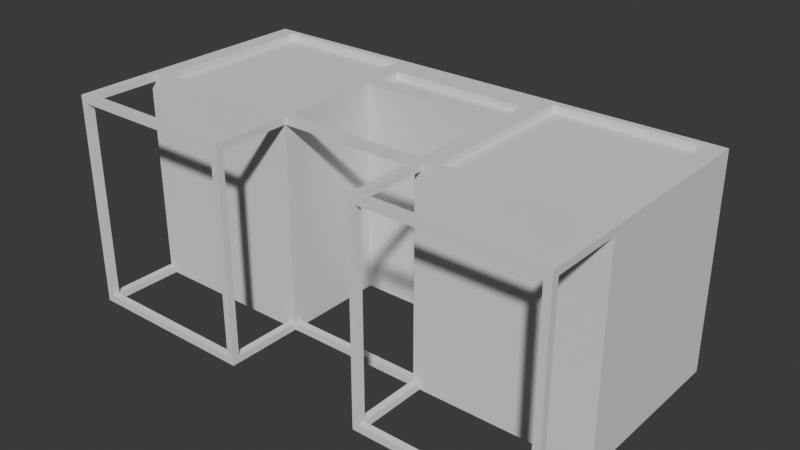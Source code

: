 # Source: standMakan.blend  (saved by Blender 4.1.24; exported with 4.5.12 LTS)
import bpy
from mathutils import Matrix  # noqa: F401  (used for matrix-valued properties, if any)

bpy.ops.wm.read_factory_settings(use_empty=True)
scene = bpy.context.scene
scene.name = 'Scene'

# ---- collections
col_collection = bpy.data.collections.new('Collection'); scene.collection.children.link(col_collection)

# ---- materials (node trees are filled in below, after node groups)
mat_1 = bpy.data.materials.new('__________1')
mat_1.use_transparent_shadow = False
mat_1.roughness = 1.0
mat_2 = bpy.data.materials.new('__________2')
mat_2.use_transparent_shadow = False
mat_2.roughness = 1.0

# ---- material node trees
mat_1.use_nodes = True; mat_1.node_tree.nodes.clear()
_N = mat_1.node_tree.nodes; _L = mat_1.node_tree.links
n0 = _N.new('ShaderNodeBsdfPrincipled'); n0.name = 'Principled BSDF'; n0.location = (0, 300)
n0.inputs[2].default_value = 1.0
n0.inputs[13].default_value = 0.0
n1 = _N.new('ShaderNodeOutputMaterial'); n1.name = 'Material Output'; n1.location = (280, 300)
_L.new(n0.outputs[0], n1.inputs[0])
n1.is_active_output = True
mat_2.use_nodes = True; mat_2.node_tree.nodes.clear()
_N = mat_2.node_tree.nodes; _L = mat_2.node_tree.links
n0 = _N.new('ShaderNodeBsdfPrincipled'); n0.name = 'Principled BSDF'; n0.location = (0, 300)
n0.inputs[2].default_value = 1.0
n0.inputs[13].default_value = 0.0
n1 = _N.new('ShaderNodeOutputMaterial'); n1.name = 'Material Output'; n1.location = (280, 300)
_L.new(n0.outputs[0], n1.inputs[0])
n1.is_active_output = True

# ---- world
world_world = bpy.data.worlds.new('World'); scene.world = world_world
world_world.use_nodes = True; world_world.node_tree.nodes.clear()
_N = world_world.node_tree.nodes; _L = world_world.node_tree.links
n0 = _N.new('ShaderNodeOutputWorld'); n0.name = 'World Output'; n0.location = (300, 300)
n1 = _N.new('ShaderNodeBackground'); n1.name = 'Background'; n1.location = (10, 300)
n1.inputs[0].default_value = (0.05088, 0.05088, 0.05088, 1.0)
_L.new(n1.outputs[0], n0.inputs[0])
n0.is_active_output = True
world_world.color = (0.05088, 0.05088, 0.05088)
world_world.use_sun_shadow = False
world_world.sun_shadow_jitter_overblur = 0.0

# ---- meshes
me_vetrin1__0 = bpy.data.meshes.new('vetrin1_(0)')
me_vetrin1__0.from_pydata([(-20.0, 8.0, 48.0), (-20.0, 10.0, 20.0), (-20.0, 10.0, 48.0), (-20.0, -48.0, 48.0), (-20.0, -50.0, 20.0), (-20.0, 8.0, 50.0), (-20.0, -48.0, 50.0), (-20.0, -50.0, 48.0), (-20.0, -48.0, 70.0), (-20.0, 8.0, 70.0), (-20.0, -50.0, 72.0), (-20.0, -50.0, 50.0), (-20.0, 10.0, 72.0), (-20.0, 10.0, 50.0), (20.0, -48.0, 48.0), (20.0, 8.0, 50.0), (20.0, 8.0, 48.0), (20.0, -48.0, 50.0), (20.0, -50.0, 48.0), (20.0, -50.0, 20.0), (20.0, 10.0, 20.0), (20.0, 10.0, 48.0), (20.0, 10.0, 50.0), (20.0, 8.0, 70.0), (20.0, 10.0, 72.0), (20.0, -48.0, 70.0), (20.0, -50.0, 50.0), (20.0, -50.0, 72.0), (22.0, 10.0, 50.0), (22.0, 8.0, 50.0), (68.0, 8.0, 50.0), (68.0, -50.0, 50.0), (22.0, -48.0, 50.0), (22.0, -50.0, 50.0), (68.0, -48.0, 50.0), (68.0, 10.0, 50.0), (70.0, -48.0, 50.0), (70.0, 8.0, 50.0), (-68.0, 10.0, 50.0), (-68.0, 8.0, 50.0), (-22.0, 8.0, 50.0), (-22.0, -50.0, 50.0), (-68.0, -48.0, 50.0), (-68.0, -50.0, 50.0), (-22.0, -48.0, 50.0), (-70.0, 8.0, 50.0), (-70.0, -48.0, 50.0), (-22.0, 10.0, 50.0), (-60.0, -40.0, 0.0), (-60.0, 0.0, -10.0), (-60.0, -40.0, -10.0), (-60.0, 0.0, 0.0), (60.0, -40.0, 0.0), (60.0, -40.0, -10.0), (60.0, 0.0, 0.0), (60.0, 0.0, -10.0), (-70.0, 10.0, 0.0), (-70.0, -50.0, 0.0), (-70.0, -50.0, 72.0), (-70.0, 8.0, 70.0), (-70.0, -48.0, 70.0), (-70.0, 10.0, 72.0), (65.0, 10.0, 48.0), (70.0, 10.0, 0.0), (65.0, 10.0, 2.0), (25.0, 10.0, 48.0), (-65.0, 10.0, 48.0), (-65.0, 10.0, 2.0), (-25.0, 10.0, 48.0), (-20.0, 10.0, 8.0), (-25.0, 10.0, 2.0), (-20.0, 10.0, 15.0), (25.0, 10.0, 2.0), (-68.0, 10.0, 70.0), (22.0, 10.0, 70.0), (20.0, 10.0, 8.0), (20.0, 10.0, 15.0), (70.0, 10.0, 72.0), (68.0, 10.0, 70.0), (-22.0, 10.0, 70.0), (70.0, -50.0, 0.0), (70.0, -48.0, 70.0), (70.0, 8.0, 70.0), (70.0, -50.0, 72.0), (-22.0, -50.0, 70.0), (68.0, -50.0, 70.0), (22.0, -50.0, 70.0), (-68.0, -50.0, 70.0), (-65.0, 8.0, 48.0), (-65.0, 8.0, 2.0), (-25.0, 8.0, 48.0), (-25.0, 8.0, 2.0), (25.0, 8.0, 2.0), (25.0, 8.0, 48.0), (65.0, 8.0, 48.0), (65.0, 8.0, 2.0), (-20.0, 8.0, 15.0), (-20.0, 8.0, 8.0), (20.0, 8.0, 15.0), (20.0, 8.0, 8.0), (-68.0, -48.0, 70.0), (-68.0, 8.0, 70.0), (-22.0, 8.0, 70.0), (-22.0, -48.0, 70.0), (22.0, -48.0, 70.0), (22.0, 8.0, 70.0), (68.0, 8.0, 70.0), (68.0, -48.0, 70.0), (68.0, -48.0, 72.0), (22.0, -48.0, 72.0), (68.0, 8.0, 72.0), (22.0, 8.0, 72.0), (-22.0, -48.0, 72.0), (-22.0, 8.0, 72.0), (-68.0, 8.0, 72.0), (-68.0, -48.0, 72.0)], [], [(1, 2, 0), (1, 0, 3), (3, 4, 1), (5, 6, 0), (6, 3, 0), (4, 3, 7), (9, 10, 8), (10, 11, 8), (9, 12, 10), (13, 12, 9), (5, 13, 9), (11, 6, 8), (15, 16, 14), (17, 15, 14), (14, 19, 18), (16, 21, 20), (19, 16, 20), (14, 16, 19), (15, 23, 22), (23, 25, 24), (23, 24, 22), (27, 25, 26), (25, 27, 24), (26, 25, 17), (29, 30, 28), (32, 33, 31), (34, 29, 32), (34, 32, 31), (15, 17, 32), (32, 29, 15), (28, 30, 35), (30, 29, 34), (30, 34, 36), (36, 37, 30), (39, 40, 38), (42, 43, 41), (44, 39, 42), (44, 42, 41), (45, 46, 42), (42, 39, 45), (38, 40, 47), (40, 39, 44), (40, 44, 6), (6, 5, 40), (49, 50, 48), (51, 49, 48), (50, 53, 52), (48, 50, 52), (53, 55, 54), (52, 53, 54), (55, 49, 51), (54, 55, 51), (55, 53, 49), (53, 50, 49), (56, 57, 45), (57, 46, 45), (58, 46, 57), (60, 61, 59), (56, 45, 61), (60, 46, 58), (45, 59, 61), (60, 58, 61), (63, 64, 62), (28, 35, 65), (38, 56, 61), (66, 67, 56), (47, 68, 66), (65, 20, 21), (70, 71, 69), (70, 72, 56), (47, 66, 38), (2, 22, 21), (38, 61, 73), (56, 67, 70), (28, 22, 74), (72, 63, 56), (35, 62, 65), (68, 1, 70), (22, 24, 74), (63, 72, 64), (75, 76, 72), (70, 75, 72), (1, 20, 71), (20, 72, 76), (70, 1, 71), (70, 69, 75), (77, 78, 74), (28, 65, 21), (63, 35, 77), (62, 35, 63), (35, 78, 77), (74, 24, 77), (12, 79, 73), (56, 38, 66), (47, 79, 13), (47, 13, 2), (79, 12, 13), (73, 61, 12), (2, 68, 47), (1, 68, 2), (20, 65, 72), (20, 76, 71), (22, 28, 21), (2, 13, 22), (80, 63, 36), (63, 37, 36), (77, 37, 63), (82, 83, 81), (80, 36, 83), (82, 37, 77), (36, 81, 83), (82, 77, 83), (84, 41, 11), (10, 84, 11), (31, 83, 85), (31, 19, 80), (26, 33, 86), (7, 18, 11), (85, 83, 27), (83, 31, 80), (33, 18, 31), (18, 19, 31), (86, 85, 27), (86, 27, 26), (58, 84, 10), (58, 87, 84), (57, 43, 58), (43, 57, 4), (43, 87, 58), (43, 7, 41), (19, 4, 80), (7, 43, 4), (4, 57, 80), (7, 11, 41), (26, 18, 33), (26, 11, 18), (56, 51, 48), (48, 57, 56), (57, 48, 80), (52, 54, 80), (48, 52, 80), (63, 54, 56), (54, 63, 80), (54, 51, 56), (20, 1, 19), (4, 19, 1), (89, 67, 88), (67, 66, 88), (88, 66, 90), (66, 68, 90), (90, 68, 70), (70, 91, 90), (89, 91, 70), (70, 67, 89), (90, 91, 88), (89, 88, 91), (92, 72, 65), (65, 93, 92), (93, 65, 94), (65, 62, 94), (94, 62, 64), (64, 95, 94), (92, 95, 64), (64, 72, 92), (94, 95, 93), (92, 93, 95), (97, 69, 96), (69, 71, 96), (96, 71, 98), (71, 76, 98), (99, 98, 76), (76, 75, 99), (97, 99, 75), (75, 69, 97), (98, 99, 96), (97, 96, 99), (60, 100, 46), (100, 42, 46), (100, 87, 42), (87, 43, 42), (73, 101, 38), (101, 39, 38), (101, 59, 39), (59, 45, 39), (9, 102, 5), (102, 40, 5), (102, 79, 40), (79, 47, 40), (84, 103, 41), (103, 44, 41), (103, 8, 44), (8, 6, 44), (25, 104, 17), (104, 32, 17), (104, 86, 32), (86, 33, 32), (74, 105, 28), (105, 29, 28), (105, 23, 29), (23, 15, 29), (82, 106, 37), (106, 30, 37), (106, 78, 30), (78, 35, 30), (85, 107, 31), (107, 34, 31), (107, 81, 34), (81, 36, 34), (105, 104, 25), (23, 105, 25), (85, 86, 107), (104, 107, 86), (106, 105, 78), (74, 78, 105), (81, 107, 82), (106, 82, 107), (27, 83, 108), (109, 27, 108), (77, 108, 83), (108, 77, 110), (109, 111, 27), (24, 111, 77), (111, 24, 27), (111, 110, 77), (110, 106, 108), (107, 108, 106), (108, 107, 109), (104, 109, 107), (109, 104, 111), (105, 111, 104), (111, 105, 110), (106, 110, 105), (101, 100, 60), (59, 101, 60), (84, 87, 103), (100, 103, 87), (102, 101, 79), (73, 79, 101), (8, 103, 9), (102, 9, 103), (12, 113, 112), (58, 10, 112), (61, 114, 12), (58, 114, 61), (114, 113, 12), (115, 58, 112), (112, 10, 12), (58, 115, 114), (115, 100, 114), (101, 114, 100), (114, 101, 113), (102, 113, 101), (113, 102, 112), (103, 112, 102), (112, 103, 115), (100, 115, 103), (16, 15, 5), (5, 0, 16), (15, 22, 5), (22, 13, 5), (21, 16, 2), (16, 0, 2), (14, 3, 17), (3, 6, 17), (14, 18, 3), (18, 7, 3), (26, 17, 11), (17, 6, 11)])
me_vetrin1__0.polygons.foreach_set('material_index', [0, 0, 0, 0, 0, 0, 0, 0, 0, 0, 0, 0, 0, 0, 0, 0, 0, 0, 0, 0, 0, 0, 0, 0, 0, 0, 0, 0, 0, 0, 0, 0, 0, 0, 0, 0, 0, 0, 0, 0, 0, 0, 0, 0, 0, 0, 0, 0, 0, 0, 0, 0, 0, 0, 0, 0, 0, 0, 0, 0, 0, 0, 0, 0, 0, 0, 0, 0, 0, 0, 0, 0, 0, 0, 0, 0, 0, 0, 0, 0, 0, 0, 0, 0, 0, 0, 0, 0, 0, 0, 0, 0, 0, 0, 0, 0, 0, 0, 0, 0, 0, 0, 0, 0, 0, 0, 0, 0, 0, 0, 0, 0, 0, 0, 0, 0, 0, 0, 0, 0, 0, 0, 0, 0, 0, 0, 0, 0, 0, 0, 0, 0, 0, 0, 0, 0, 0, 0, 0, 0, 0, 0, 0, 0, 0, 0, 0, 0, 0, 0, 0, 0, 0, 0, 1, 1, 0, 0, 0, 0, 0, 0, 0, 0, 1, 1, 0, 0, 0, 0, 0, 0, 0, 0, 0, 0, 0, 0, 0, 0, 0, 0, 0, 0, 0, 0, 0, 0, 0, 0, 0, 0, 0, 0, 0, 0, 0, 0, 0, 0, 0, 0, 0, 0, 0, 0, 0, 0, 0, 0, 0, 0, 0, 0, 0, 0, 0, 0, 0, 0, 0, 0, 0, 0, 0, 0, 0, 0, 0, 0, 0, 0, 0, 0, 0, 0, 0, 0, 0, 0, 0, 0, 0, 0, 0, 0, 0, 0, 0, 0, 0, 0, 0, 0, 0, 0, 0, 0, 0, 0, 0, 0, 0, 0, 0, 0, 0, 0])
_uv = me_vetrin1__0.uv_layers.new(name='UVMap')
_uv.uv.foreach_set('vector', [1.0, 0.0, 1.0, 0.9333, 0.9667, 0.9333, 1.0, 0.0, 0.9667, 0.9333, 0.03333, 0.9333, 0.03333, 0.9333, 0.0, 0.0, 1.0, 0.0, 0.9667, 1.0, 0.03333, 1.0, 0.9667, 0.9333, 0.03333, 1.0, 0.03333, 0.9333, 0.9667, 0.9333, 0.0, 0.0, 0.03333, 0.9333, 0.0, 0.9333, 0.9667, 0.9091, 0.0, 1.0, 0.03333, 0.9091, 0.0, 1.0, 0.0, 0.0, 0.03333, 0.9091, 0.9667, 0.9091, 1.0, 1.0, 0.0, 1.0, 1.0, 0.0, 1.0, 1.0, 0.9667, 0.9091, 0.9667, 0.0, 1.0, 0.0, 0.9667, 0.9091, 0.0, 0.0, 0.03333, 0.0, 0.03333, 0.9091, 0.03333, 1.0, 0.03333, 0.9333, 0.9667, 0.9333, 0.9667, 1.0, 0.03333, 1.0, 0.9667, 0.9333, 0.9667, 0.9333, 1.0, 0.0, 1.0, 0.9333, 0.03333, 0.9333, 0.0, 0.9333, 0.0, 0.0, 1.0, 0.0, 0.03333, 0.9333, 0.0, 0.0, 0.9667, 0.9333, 0.03333, 0.9333, 1.0, 0.0, 0.03333, 0.0, 0.03333, 0.9091, 0.0, 0.0, 0.03333, 0.9091, 0.9667, 0.9091, 0.0, 1.0, 0.03333, 0.9091, 0.0, 1.0, 0.0, 0.0, 1.0, 1.0, 0.9667, 0.9091, 1.0, 0.0, 0.9667, 0.9091, 1.0, 1.0, 0.0, 1.0, 1.0, 0.0, 0.9667, 0.9091, 0.9667, 0.0, 0.9667, 0.04, 0.9667, 0.96, 1.0, 0.04, 0.03333, 0.04, 0.0, 0.04, 0.0, 0.96, 0.03333, 0.96, 0.9667, 0.04, 0.03333, 0.04, 0.03333, 0.96, 0.03333, 0.04, 0.0, 0.96, 0.9667, 0.0, 0.03333, 0.0, 0.03333, 0.04, 0.03333, 0.04, 0.9667, 0.04, 0.9667, 0.0, 1.0, 0.04, 0.9667, 0.96, 1.0, 0.96, 0.9667, 0.96, 0.9667, 0.04, 0.03333, 0.96, 0.9667, 0.96, 0.03333, 0.96, 0.03333, 1.0, 0.03333, 1.0, 0.9667, 1.0, 0.9667, 0.96, 0.9667, 0.04, 0.9667, 0.96, 1.0, 0.04, 0.03333, 0.04, 0.0, 0.04, 0.0, 0.96, 0.03333, 0.96, 0.9667, 0.04, 0.03333, 0.04, 0.03333, 0.96, 0.03333, 0.04, 0.0, 0.96, 0.9667, 0.0, 0.03333, 0.0, 0.03333, 0.04, 0.03333, 0.04, 0.9667, 0.04, 0.9667, 0.0, 1.0, 0.04, 0.9667, 0.96, 1.0, 0.96, 0.9667, 0.96, 0.9667, 0.04, 0.03333, 0.96, 0.9667, 0.96, 0.03333, 0.96, 0.03333, 1.0, 0.03333, 1.0, 0.9667, 1.0, 0.9667, 0.96, 1.0, 0.0, 0.0, 0.0, 0.0, 1.0, 1.0, 1.0, 1.0, 0.0, 0.0, 1.0, 1.0, 0.0, 0.0, 0.0, 0.0, 1.0, 1.0, 1.0, 1.0, 0.0, 0.0, 1.0, 1.0, 0.0, 0.0, 0.0, 0.0, 1.0, 1.0, 1.0, 1.0, 0.0, 0.0, 1.0, 1.0, 0.0, 0.0, 0.0, 0.0, 1.0, 1.0, 1.0, 1.0, 0.0, 0.0, 1.0, 1.0, 1.0, 0.0, 1.0, 1.0, 0.0, 0.0, 1.0, 0.0, 0.0, 1.0, 0.0, 0.0, 0.0, 1.0, 0.0, 0.03333, 0.6944, 1.0, 0.0, 0.9667, 0.6944, 0.03333, 0.6944, 1.0, 1.0, 0.9667, 0.6944, 1.0, 0.0, 0.9667, 0.9722, 0.0, 1.0, 0.03333, 0.9722, 0.0, 0.0, 0.03333, 0.6944, 0.0, 1.0, 0.9667, 0.9722, 0.9667, 0.6944, 1.0, 1.0, 0.03333, 0.6944, 0.03333, 0.9722, 0.0, 1.0, 0.9667, 0.9722, 1.0, 1.0, 0.0, 1.0, 0.0, 0.0, 0.03571, 0.02778, 0.03571, 0.6667, 0.3429, 0.6944, 0.01429, 0.6944, 0.3214, 0.6667, 0.9857, 0.6944, 1.0, 0.0, 1.0, 1.0, 0.9643, 0.6667, 0.9643, 0.02778, 1.0, 0.0, 0.6571, 0.6944, 0.6786, 0.6667, 0.9643, 0.6667, 0.3214, 0.6667, 0.3571, 0.2778, 0.3571, 0.6667, 0.6786, 0.02778, 0.6429, 0.2083, 0.6429, 0.1111, 0.6786, 0.02778, 0.3214, 0.02778, 1.0, 0.0, 0.6571, 0.6944, 0.9643, 0.6667, 0.9857, 0.6944, 0.6429, 0.6667, 0.3571, 0.6944, 0.3571, 0.6667, 0.9857, 0.6944, 1.0, 1.0, 0.9857, 0.9722, 1.0, 0.0, 0.9643, 0.02778, 0.6786, 0.02778, 0.3429, 0.6944, 0.3571, 0.6944, 0.3429, 0.9722, 0.3214, 0.02778, 0.0, 0.0, 1.0, 0.0, 0.01429, 0.6944, 0.03571, 0.6667, 0.3214, 0.6667, 0.6786, 0.6667, 0.6429, 0.2778, 0.6786, 0.02778, 0.3571, 0.6944, 0.3571, 1.0, 0.3429, 0.9722, 0.0, 0.0, 0.3214, 0.02778, 0.03571, 0.02778, 0.3571, 0.1111, 0.3571, 0.2083, 0.3214, 0.02778, 0.6786, 0.02778, 0.3571, 0.1111, 0.3214, 0.02778, 0.6429, 0.2778, 0.3571, 0.2778, 0.6429, 0.2083, 0.3571, 0.2778, 0.3214, 0.02778, 0.3571, 0.2083, 0.6786, 0.02778, 0.6429, 0.2778, 0.6429, 0.2083, 0.6786, 0.02778, 0.6429, 0.1111, 0.3571, 0.1111, 0.0, 1.0, 0.01429, 0.9722, 0.3429, 0.9722, 0.3429, 0.6944, 0.3214, 0.6667, 0.3571, 0.6667, 0.0, 0.0, 0.01429, 0.6944, 0.0, 1.0, 0.03571, 0.6667, 0.01429, 0.6944, 0.0, 0.0, 0.01429, 0.6944, 0.01429, 0.9722, 0.0, 1.0, 0.3429, 0.9722, 0.3571, 1.0, 0.0, 1.0, 0.6429, 1.0, 0.6571, 0.9722, 0.9857, 0.9722, 1.0, 0.0, 0.9857, 0.6944, 0.9643, 0.6667, 0.6571, 0.6944, 0.6571, 0.9722, 0.6429, 0.6944, 0.6571, 0.6944, 0.6429, 0.6944, 0.6429, 0.6667, 0.6571, 0.9722, 0.6429, 1.0, 0.6429, 0.6944, 0.9857, 0.9722, 1.0, 1.0, 0.6429, 1.0, 0.6429, 0.6667, 0.6786, 0.6667, 0.6571, 0.6944, 0.6429, 0.2778, 0.6786, 0.6667, 0.6429, 0.6667, 0.3571, 0.2778, 0.3214, 0.6667, 0.3214, 0.02778, 0.3571, 0.2778, 0.3571, 0.2083, 0.6429, 0.2083, 0.3571, 0.6944, 0.3429, 0.6944, 0.3571, 0.6667, 0.6429, 0.6667, 0.6429, 0.6944, 0.3571, 0.6944, 0.0, 0.0, 1.0, 0.0, 0.03333, 0.6944, 1.0, 0.0, 0.9667, 0.6944, 0.03333, 0.6944, 1.0, 1.0, 0.9667, 0.6944, 1.0, 0.0, 0.9667, 0.9722, 0.0, 1.0, 0.03333, 0.9722, 0.0, 0.0, 0.03333, 0.6944, 0.0, 1.0, 0.9667, 0.9722, 0.9667, 0.6944, 1.0, 1.0, 0.03333, 0.6944, 0.03333, 0.9722, 0.0, 1.0, 0.9667, 0.9722, 1.0, 1.0, 0.0, 1.0, 0.3429, 0.9722, 0.3429, 0.6944, 0.3571, 0.6944, 0.3571, 1.0, 0.3429, 0.9722, 0.3571, 0.6944, 0.9857, 0.6944, 1.0, 1.0, 0.9857, 0.9722, 0.9857, 0.6944, 0.6429, 0.2778, 1.0, 0.0, 0.6429, 0.6944, 0.6571, 0.6944, 0.6571, 0.9722, 0.3571, 0.6667, 0.6429, 0.6667, 0.3571, 0.6944, 0.9857, 0.9722, 1.0, 1.0, 0.6429, 1.0, 1.0, 1.0, 0.9857, 0.6944, 1.0, 0.0, 0.6571, 0.6944, 0.6429, 0.6667, 0.9857, 0.6944, 0.6429, 0.6667, 0.6429, 0.2778, 0.9857, 0.6944, 0.6571, 0.9722, 0.9857, 0.9722, 0.6429, 1.0, 0.6571, 0.9722, 0.6429, 1.0, 0.6429, 0.6944, 0.0, 1.0, 0.3429, 0.9722, 0.3571, 1.0, 0.0, 1.0, 0.01429, 0.9722, 0.3429, 0.9722, 0.0, 0.0, 0.01429, 0.6944, 0.0, 1.0, 0.01429, 0.6944, 0.0, 0.0, 0.3571, 0.2778, 0.01429, 0.6944, 0.01429, 0.9722, 0.0, 1.0, 0.01429, 0.6944, 0.3571, 0.6667, 0.3429, 0.6944, 0.6429, 0.2778, 0.3571, 0.2778, 1.0, 0.0, 0.3571, 0.6667, 0.01429, 0.6944, 0.3571, 0.2778, 0.3571, 0.2778, 0.0, 0.0, 1.0, 0.0, 0.3571, 0.6667, 0.3571, 0.6944, 0.3429, 0.6944, 0.6429, 0.6944, 0.6429, 0.6667, 0.6571, 0.6944, 0.6429, 0.6944, 0.3571, 0.6944, 0.6429, 0.6667, 1.0, 0.0, 0.8333, 0.07143, 0.1667, 0.07143, 0.1667, 0.07143, 0.0, 0.0, 1.0, 0.0, 0.0, 0.0, 0.1667, 0.07143, 0.0, 1.0, 0.1667, 0.9286, 0.8333, 0.9286, 0.0, 1.0, 0.1667, 0.07143, 0.1667, 0.9286, 0.0, 1.0, 1.0, 1.0, 0.8333, 0.9286, 1.0, 0.0, 0.8333, 0.9286, 1.0, 1.0, 0.0, 1.0, 0.8333, 0.9286, 0.8333, 0.07143, 1.0, 0.0, 1.0, 1.0, 1.0, 0.0, 0.0, 1.0, 0.0, 0.0, 0.0, 1.0, 1.0, 0.0, 0.0, 0.0, 1.0, 0.0, 0.0, 1.0, 1.0, 0.0, 1.0, 1.0, 0.0, 1.0, 0.0, 0.0, 1.0, 0.0, 0.0, 1.0, 1.0, 0.0, 1.0, 1.0, 0.0, 1.0, 1.0, 0.0, 1.0, 1.0, 0.0, 1.0, 0.0, 1.0, 0.0, 0.0, 1.0, 0.0, 1.0, 0.0, 1.0, 1.0, 0.0, 1.0, 0.0, 1.0, 0.0, 0.0, 1.0, 0.0, 1.0, 1.0, 1.0, 0.0, 0.0, 1.0, 0.0, 0.0, 0.0, 1.0, 1.0, 0.0, 1.0, 0.0, 1.0, 1.0, 0.0, 1.0, 0.0, 1.0, 0.0, 0.0, 1.0, 0.0, 0.0, 0.0, 1.0, 0.0, 0.0, 1.0, 1.0, 0.0, 1.0, 1.0, 0.0, 1.0, 1.0, 0.0, 1.0, 1.0, 0.0, 1.0, 0.0, 1.0, 0.0, 0.0, 1.0, 0.0, 1.0, 0.0, 1.0, 1.0, 0.0, 1.0, 0.0, 1.0, 0.0, 0.0, 1.0, 0.0, 1.0, 1.0, 1.0, 0.0, 0.0, 1.0, 0.0, 0.0, 0.0, 1.0, 1.0, 0.0, 0.0, 0.0, 1.0, 0.0, 0.0, 1.0, 1.0, 0.0, 1.0, 1.0, 0.0, 1.0, 0.0, 0.0, 1.0, 0.0, 0.0, 1.0, 1.0, 0.0, 1.0, 1.0, 0.0, 1.0, 1.0, 0.0, 1.0, 1.0, 0.0, 1.0, 0.0, 1.0, 0.0, 0.0, 1.0, 0.0, 1.0, 0.0, 1.0, 1.0, 0.0, 1.0, 0.0, 1.0, 0.0, 0.0, 1.0, 0.0, 1.0, 1.0, 1.0, 0.0, 0.0, 1.0, 0.0, 0.0, 0.0, 1.0, 1.0, 0.0, 1.0, 1.0, 0.0, 1.0, 1.0, 0.0, 0.0, 1.0, 0.0, 0.0, 1.0, 0.0, 1.0, 1.0, 0.0, 1.0, 1.0, 0.0, 0.0, 1.0, 0.0, 0.0, 1.0, 0.0, 1.0, 1.0, 0.0, 1.0, 1.0, 0.0, 0.0, 1.0, 0.0, 0.0, 1.0, 0.0, 1.0, 1.0, 0.0, 1.0, 1.0, 0.0, 0.0, 1.0, 0.0, 0.0, 1.0, 0.0, 1.0, 1.0, 0.0, 1.0, 1.0, 0.0, 0.0, 1.0, 0.0, 0.0, 1.0, 0.0, 1.0, 1.0, 0.0, 1.0, 1.0, 0.0, 0.0, 1.0, 0.0, 0.0, 1.0, 0.0, 1.0, 1.0, 0.0, 1.0, 1.0, 0.0, 0.0, 1.0, 0.0, 0.0, 1.0, 0.0, 1.0, 1.0, 0.0, 1.0, 1.0, 0.0, 0.0, 1.0, 0.0, 0.0, 1.0, 0.0, 1.0, 1.0, 0.0, 1.0, 1.0, 0.0, 0.0, 1.0, 0.0, 0.0, 1.0, 0.0, 1.0, 1.0, 0.0, 1.0, 1.0, 0.0, 0.0, 1.0, 0.0, 0.0, 1.0, 0.0, 1.0, 1.0, 0.0, 1.0, 1.0, 0.0, 0.0, 1.0, 0.0, 0.0, 1.0, 0.0, 1.0, 1.0, 0.0, 1.0, 1.0, 0.0, 0.0, 1.0, 0.0, 0.0, 1.0, 0.0, 1.0, 1.0, 0.0, 1.0, 1.0, 0.0, 0.0, 1.0, 0.0, 0.0, 1.0, 0.0, 1.0, 1.0, 0.0, 1.0, 1.0, 0.0, 0.0, 1.0, 0.0, 0.0, 1.0, 0.0, 1.0, 1.0, 0.0, 1.0, 1.0, 0.0, 0.0, 1.0, 0.0, 0.0, 1.0, 0.0, 1.0, 1.0, 0.0, 1.0, 1.0, 0.0, 0.0, 1.0, 0.0, 0.0, 1.0, 0.0, 0.0, 1.0, 1.0, 1.0, 1.0, 0.0, 0.0, 0.0, 0.0, 1.0, 1.0, 0.0, 1.0, 1.0, 1.0, 0.0, 0.0, 1.0, 0.0, 0.0, 0.0, 1.0, 1.0, 0.0, 1.0, 1.0, 1.0, 0.0, 0.0, 1.0, 0.0, 0.0, 0.0, 1.0, 1.0, 0.0, 1.0, 1.0, 1.0, 0.0, 0.0, 1.0, 0.0, 0.0, 0.0, 1.0, 1.0, 0.0, 1.0, 0.0, 1.0, 1.0, 0.9667, 0.96, 0.9667, 0.04, 1.0, 0.0, 0.9667, 0.96, 0.0, 1.0, 0.9667, 0.96, 1.0, 1.0, 0.9667, 0.96, 0.0, 1.0, 0.03333, 0.96, 0.9667, 0.04, 0.03333, 0.04, 1.0, 0.0, 0.0, 0.0, 0.03333, 0.04, 0.0, 1.0, 0.03333, 0.04, 0.0, 0.0, 1.0, 0.0, 0.03333, 0.04, 0.03333, 0.96, 0.0, 1.0, 1.0, 1.0, 1.0, 0.0, 0.0, 1.0, 0.0, 0.0, 0.0, 1.0, 1.0, 0.0, 1.0, 1.0, 1.0, 0.0, 0.0, 1.0, 0.0, 0.0, 0.0, 1.0, 1.0, 0.0, 1.0, 1.0, 1.0, 0.0, 0.0, 1.0, 0.0, 0.0, 0.0, 1.0, 1.0, 0.0, 1.0, 1.0, 1.0, 0.0, 0.0, 1.0, 0.0, 0.0, 0.0, 1.0, 1.0, 0.0, 0.0, 1.0, 1.0, 1.0, 1.0, 0.0, 0.0, 0.0, 0.0, 1.0, 1.0, 0.0, 1.0, 1.0, 1.0, 0.0, 0.0, 1.0, 0.0, 0.0, 0.0, 1.0, 1.0, 0.0, 1.0, 1.0, 1.0, 0.0, 0.0, 1.0, 0.0, 0.0, 0.0, 1.0, 1.0, 0.0, 1.0, 1.0, 1.0, 0.0, 0.0, 1.0, 0.0, 0.0, 0.0, 1.0, 1.0, 0.0, 0.0, 1.0, 0.03333, 0.96, 0.9667, 0.96, 1.0, 0.0, 1.0, 1.0, 0.9667, 0.96, 0.0, 0.0, 0.03333, 0.04, 0.0, 1.0, 1.0, 0.0, 0.03333, 0.04, 0.0, 0.0, 0.03333, 0.04, 0.03333, 0.96, 0.0, 1.0, 0.9667, 0.04, 1.0, 0.0, 0.9667, 0.96, 0.9667, 0.96, 1.0, 1.0, 0.0, 1.0, 1.0, 0.0, 0.9667, 0.04, 0.03333, 0.04, 1.0, 1.0, 1.0, 0.0, 0.0, 1.0, 0.0, 0.0, 0.0, 1.0, 1.0, 0.0, 1.0, 1.0, 1.0, 0.0, 0.0, 1.0, 0.0, 0.0, 0.0, 1.0, 1.0, 0.0, 1.0, 1.0, 1.0, 0.0, 0.0, 1.0, 0.0, 0.0, 0.0, 1.0, 1.0, 0.0, 1.0, 1.0, 1.0, 0.0, 0.0, 1.0, 0.0, 0.0, 0.0, 1.0, 1.0, 0.0, 1.0, 0.0, 1.0, 1.0, 0.0, 1.0, 0.0, 1.0, 0.0, 0.0, 1.0, 0.0, 1.0, 1.0, 0.0, 1.0, 1.0, 0.0, 0.0, 1.0, 0.0, 0.0, 1.0, 0.0, 1.0, 1.0, 0.0, 1.0, 1.0, 0.0, 0.0, 1.0, 0.0, 0.0, 1.0, 0.0, 0.0, 0.0, 1.0, 0.0, 0.0, 1.0, 1.0, 0.0, 1.0, 1.0, 0.0, 1.0, 1.0, 1.0, 0.0, 1.0, 1.0, 0.0, 0.0, 1.0, 0.0, 0.0, 1.0, 0.0, 1.0, 1.0, 0.0, 1.0, 1.0, 0.0, 0.0, 1.0, 0.0, 0.0, 1.0, 0.0])
me_vetrin1__0.materials.append(mat_1)
me_vetrin1__0.materials.append(mat_2)
me_vetrin1__0.update()
me_vetrin1__0.normals_split_custom_set([tuple(v) for v in zip(*[iter([1.0, 0.0, 0.0, 1.0, 0.0, 0.0, 1.0, 0.0, 0.0, 1.0, 0.0, 0.0, 1.0, 0.0, 0.0, 1.0, 0.0, 0.0, 1.0, 0.0, 0.0, 1.0, 0.0, 0.0, 1.0, 0.0, 0.0, 1.0, 0.0, 0.0, 1.0, 0.0, 0.0, 1.0, 0.0, 0.0, 1.0, 0.0, 0.0, 1.0, 0.0, 0.0, 1.0, 0.0, 0.0, 1.0, 0.0, 0.0, 1.0, 0.0, 0.0, 1.0, 0.0, 0.0, 1.0, 0.0, 0.0, 1.0, 0.0, 0.0, 1.0, 0.0, 0.0, 1.0, 0.0, 0.0, 1.0, 0.0, 0.0, 1.0, 0.0, 0.0, 1.0, 0.0, 0.0, 1.0, 0.0, 0.0, 1.0, 0.0, 0.0, 1.0, 0.0, 0.0, 1.0, 0.0, 0.0, 1.0, 0.0, 0.0, 1.0, 0.0, 0.0, 1.0, 0.0, 0.0, 1.0, 0.0, 0.0, 1.0, 0.0, 0.0, 1.0, 0.0, 0.0, 1.0, 0.0, 0.0, -1.0, 0.0, 0.0, -1.0, 0.0, 0.0, -1.0, 0.0, 0.0, -1.0, 0.0, 0.0, -1.0, 0.0, 0.0, -1.0, 0.0, 0.0, -1.0, 0.0, 0.0, -1.0, 0.0, 0.0, -1.0, 0.0, 0.0, -1.0, 0.0, 0.0, -1.0, 0.0, 0.0, -1.0, 0.0, 0.0, -1.0, 0.0, 0.0, -1.0, 0.0, 0.0, -1.0, 0.0, 0.0, -1.0, 0.0, 0.0, -1.0, 0.0, 0.0, -1.0, 0.0, 0.0, -1.0, 0.0, 0.0, -1.0, 0.0, 0.0, -1.0, 0.0, 0.0, -1.0, 0.0, 0.0, -1.0, 0.0, 0.0, -1.0, 0.0, 0.0, -1.0, 0.0, 0.0, -1.0, 0.0, 0.0, -1.0, 0.0, 0.0, -1.0, 0.0, 0.0, -1.0, 0.0, 0.0, -1.0, 0.0, 0.0, -1.0, 0.0, 0.0, -1.0, 0.0, 0.0, -1.0, 0.0, 0.0, -1.0, 0.0, 0.0, -1.0, 0.0, 0.0, -1.0, 0.0, 0.0, 0.0, 0.0, 1.0, 0.0, 0.0, 1.0, 0.0, 0.0, 1.0, 0.0, 0.0, 1.0, 0.0, 0.0, 1.0, 0.0, 0.0, 1.0, 0.0, 0.0, 1.0, 0.0, 0.0, 1.0, 0.0, 0.0, 1.0, 0.0, 0.0, 1.0, 0.0, 0.0, 1.0, 0.0, 0.0, 1.0, 0.0, 0.0, 1.0, 0.0, 0.0, 1.0, 0.0, 0.0, 1.0, 0.0, 0.0, 1.0, 0.0, 0.0, 1.0, 0.0, 0.0, 1.0, 0.0, 0.0, 1.0, 0.0, 0.0, 1.0, 0.0, 0.0, 1.0, 0.0, 0.0, 1.0, 0.0, 0.0, 1.0, 0.0, 0.0, 1.0, 0.0, 0.0, 1.0, 0.0, 0.0, 1.0, 0.0, 0.0, 1.0, 0.0, 0.0, 1.0, 0.0, 0.0, 1.0, 0.0, 0.0, 1.0, 0.0, 0.0, 1.0, 0.0, 0.0, 1.0, 0.0, 0.0, 1.0, 0.0, 0.0, 1.0, 0.0, 0.0, 1.0, 0.0, 0.0, 1.0, 0.0, 0.0, 1.0, 0.0, 0.0, 1.0, 0.0, 0.0, 1.0, 0.0, 0.0, 1.0, 0.0, 0.0, 1.0, 0.0, 0.0, 1.0, 0.0, 0.0, 1.0, 0.0, 0.0, 1.0, 0.0, 0.0, 1.0, 0.0, 0.0, 1.0, 0.0, 0.0, 1.0, 0.0, 0.0, 1.0, 0.0, 0.0, 1.0, 0.0, 0.0, 1.0, 0.0, 0.0, 1.0, 0.0, 0.0, 1.0, 0.0, 0.0, 1.0, 0.0, 0.0, 1.0, 0.0, 0.0, 1.0, 0.0, 0.0, 1.0, 0.0, 0.0, 1.0, 0.0, 0.0, 1.0, 0.0, 0.0, 1.0, 0.0, 0.0, 1.0, -1.0, 0.0, 0.0, -1.0, 0.0, 0.0, -1.0, 0.0, 0.0, -1.0, 0.0, 0.0, -1.0, 0.0, 0.0, -1.0, 0.0, 0.0, 0.0, -1.0, 0.0, 0.0, -1.0, 0.0, 0.0, -1.0, 0.0, 0.0, -1.0, 0.0, 0.0, -1.0, 0.0, 0.0, -1.0, 0.0, 1.0, 0.0, 0.0, 1.0, 0.0, 0.0, 1.0, 0.0, 0.0, 1.0, 0.0, 0.0, 1.0, 0.0, 0.0, 1.0, 0.0, 0.0, 0.0, 1.0, 0.0, 0.0, 1.0, 0.0, 0.0, 1.0, 0.0, 0.0, 1.0, 0.0, 0.0, 1.0, 0.0, 0.0, 1.0, 0.0, 0.0, 0.0, -1.0, 0.0, 0.0, -1.0, 0.0, 0.0, -1.0, 0.0, 0.0, -1.0, 0.0, 0.0, -1.0, 0.0, 0.0, -1.0, -1.0, 0.0, 0.0, -1.0, 0.0, 0.0, -1.0, 0.0, 0.0, -1.0, 0.0, 0.0, -1.0, 0.0, 0.0, -1.0, 0.0, 0.0, -1.0, 0.0, 0.0, -1.0, 0.0, 0.0, -1.0, 0.0, 0.0, -1.0, 0.0, 0.0, -1.0, 0.0, 0.0, -1.0, 0.0, 0.0, -1.0, 0.0, 0.0, -1.0, 0.0, 0.0, -1.0, 0.0, 0.0, -1.0, 0.0, 0.0, -1.0, 0.0, 0.0, -1.0, 0.0, 0.0, -1.0, 0.0, 0.0, -1.0, 0.0, 0.0, -1.0, 0.0, 0.0, -1.0, 0.0, 0.0, -1.0, 0.0, 0.0, -1.0, 0.0, 0.0, 0.0, 1.0, 0.0, 0.0, 1.0, 0.0, 0.0, 1.0, 0.0, 0.0, 1.0, 0.0, 0.0, 1.0, 0.0, 0.0, 1.0, 0.0, 0.0, 1.0, 0.0, 0.0, 1.0, 0.0, 0.0, 1.0, 0.0, 0.0, 1.0, 0.0, 0.0, 1.0, 0.0, 0.0, 1.0, 0.0, 0.0, 1.0, 0.0, 0.0, 1.0, 0.0, 0.0, 1.0, 0.0, 0.0, 1.0, 0.0, 0.0, 1.0, 0.0, 0.0, 1.0, 0.0, 0.0, 1.0, 0.0, 0.0, 1.0, 0.0, 0.0, 1.0, 0.0, 0.0, 1.0, 0.0, 0.0, 1.0, 0.0, 0.0, 1.0, 0.0, 0.0, 1.0, 0.0, 0.0, 1.0, 0.0, 0.0, 1.0, 0.0, 0.0, 1.0, 0.0, 0.0, 1.0, 0.0, 0.0, 1.0, 0.0, 0.0, 1.0, 0.0, 0.0, 1.0, 0.0, 0.0, 1.0, 0.0, 0.0, 1.0, 0.0, 0.0, 1.0, 0.0, 0.0, 1.0, 0.0, 0.0, 1.0, 0.0, 0.0, 1.0, 0.0, 0.0, 1.0, 0.0, 0.0, 1.0, 0.0, 0.0, 1.0, 0.0, 0.0, 1.0, 0.0, 0.0, 1.0, 0.0, 0.0, 1.0, 0.0, 0.0, 1.0, 0.0, 0.0, 1.0, 0.0, 0.0, 1.0, 0.0, 0.0, 1.0, 0.0, 0.0, 1.0, 0.0, 0.0, 1.0, 0.0, 0.0, 1.0, 0.0, 0.0, 1.0, 0.0, 0.0, 1.0, 0.0, 0.0, 1.0, 0.0, 0.0, 1.0, 0.0, 0.0, 1.0, 0.0, 0.0, 1.0, 0.0, 0.0, 1.0, 0.0, 0.0, 1.0, 0.0, 0.0, 1.0, 0.0, 0.0, 1.0, 0.0, 0.0, 1.0, 0.0, 0.0, 1.0, 0.0, 0.0, 1.0, 0.0, 0.0, 1.0, 0.0, 0.0, 1.0, 0.0, 0.0, 1.0, 0.0, 0.0, 1.0, 0.0, 0.0, 1.0, 0.0, 0.0, 1.0, 0.0, 0.0, 1.0, 0.0, 0.0, 1.0, 0.0, 0.0, 1.0, 0.0, 0.0, 1.0, 0.0, 0.0, 1.0, 0.0, 0.0, 1.0, 0.0, 0.0, 1.0, 0.0, 0.0, 1.0, 0.0, 0.0, 1.0, 0.0, 0.0, 1.0, 0.0, 0.0, 1.0, 0.0, 0.0, 1.0, 0.0, 0.0, 1.0, 0.0, 0.0, 1.0, 0.0, 0.0, 1.0, 0.0, 0.0, 1.0, 0.0, 0.0, 1.0, 0.0, 0.0, 1.0, 0.0, 0.0, 1.0, 0.0, 0.0, 1.0, 0.0, 0.0, 1.0, 0.0, 0.0, 1.0, 0.0, 0.0, 1.0, 0.0, 0.0, 1.0, 0.0, 0.0, 1.0, 0.0, 0.0, 1.0, 0.0, 0.0, 1.0, 0.0, 0.0, 1.0, 0.0, 0.0, 1.0, 0.0, 0.0, 1.0, 0.0, 0.0, 1.0, 0.0, 0.0, 1.0, 0.0, 0.0, 1.0, 0.0, 0.0, 1.0, 0.0, 0.0, 1.0, 0.0, 0.0, 1.0, 0.0, 0.0, 1.0, 0.0, 0.0, 1.0, 0.0, 0.0, 1.0, 0.0, 0.0, 1.0, 0.0, 0.0, 1.0, 0.0, 0.0, 1.0, 0.0, 0.0, 1.0, 0.0, 0.0, 1.0, 0.0, 0.0, 1.0, 0.0, 0.0, 1.0, 0.0, 0.0, 1.0, 0.0, 0.0, 1.0, 0.0, 0.0, 1.0, 0.0, 0.0, 1.0, 0.0, 0.0, 1.0, 0.0, 0.0, 1.0, 0.0, 0.0, 1.0, 0.0, 0.0, 1.0, 0.0, 0.0, 1.0, 0.0, 0.0, 1.0, 0.0, 1.0, 0.0, 0.0, 1.0, 0.0, 0.0, 1.0, 0.0, 0.0, 1.0, 0.0, 0.0, 1.0, 0.0, 0.0, 1.0, 0.0, 0.0, 1.0, 0.0, 0.0, 1.0, 0.0, 0.0, 1.0, 0.0, 0.0, 1.0, 0.0, 0.0, 1.0, 0.0, 0.0, 1.0, 0.0, 0.0, 1.0, 0.0, 0.0, 1.0, 0.0, 0.0, 1.0, 0.0, 0.0, 1.0, 0.0, 0.0, 1.0, 0.0, 0.0, 1.0, 0.0, 0.0, 1.0, 0.0, 0.0, 1.0, 0.0, 0.0, 1.0, 0.0, 0.0, 1.0, 0.0, 0.0, 1.0, 0.0, 0.0, 1.0, 0.0, 0.0, 0.0, -1.0, 0.0, 0.0, -1.0, 0.0, 0.0, -1.0, 0.0, 0.0, -1.0, 0.0, 0.0, -1.0, 0.0, 0.0, -1.0, 0.0, 0.0, -1.0, 0.0, 0.0, -1.0, 0.0, 0.0, -1.0, 0.0, 0.0, -1.0, 0.0, 0.0, -1.0, 0.0, 0.0, -1.0, 0.0, 0.0, -1.0, 0.0, 0.0, -1.0, 0.0, 0.0, -1.0, 0.0, 0.0, -1.0, 0.0, 0.0, -1.0, 0.0, 0.0, -1.0, 0.0, 0.0, -1.0, 0.0, 0.0, -1.0, 0.0, 0.0, -1.0, 0.0, 0.0, -1.0, 0.0, 0.0, -1.0, 0.0, 0.0, -1.0, 0.0, 0.0, -1.0, 0.0, 0.0, -1.0, 0.0, 0.0, -1.0, 0.0, 0.0, -1.0, 0.0, 0.0, -1.0, 0.0, 0.0, -1.0, 0.0, 0.0, -1.0, 0.0, 0.0, -1.0, 0.0, 0.0, -1.0, 0.0, 0.0, -1.0, 0.0, 0.0, -1.0, 0.0, 0.0, -1.0, 0.0, 0.0, -1.0, 0.0, 0.0, -1.0, 0.0, 0.0, -1.0, 0.0, 0.0, -1.0, 0.0, 0.0, -1.0, 0.0, 0.0, -1.0, 0.0, 0.0, -1.0, 0.0, 0.0, -1.0, 0.0, 0.0, -1.0, 0.0, 0.0, -1.0, 0.0, 0.0, -1.0, 0.0, 0.0, -1.0, 0.0, 0.0, -1.0, 0.0, 0.0, -1.0, 0.0, 0.0, -1.0, 0.0, 0.0, -1.0, 0.0, 0.0, -1.0, 0.0, 0.0, -1.0, 0.0, 0.0, -1.0, 0.0, 0.0, -1.0, 0.0, 0.0, -1.0, 0.0, 0.0, -1.0, 0.0, 0.0, -1.0, 0.0, 0.0, -1.0, 0.0, 0.0, -1.0, 0.0, 0.0, -1.0, 0.0, 0.0, -1.0, 0.0, 0.0, -1.0, 0.0, 0.0, -1.0, 0.0, 0.0, -1.0, 0.0, 0.0, -1.0, 0.0, 0.0, -1.0, 0.0, 0.0, -1.0, 0.0, 0.0, -1.0, 0.0, 0.0, -1.0, 0.0, 0.0, -1.0, 0.0, 0.0, 0.0, -1.0, 0.0, 0.0, -1.0, 0.0, 0.0, -1.0, 0.0, 0.0, -1.0, 0.0, 0.0, -1.0, 0.0, 0.0, -1.0, 0.0, 0.0, -1.0, 0.0, 0.0, -1.0, 0.0, 0.0, -1.0, 0.0, 0.0, -1.0, 0.0, 0.0, -1.0, 0.0, 0.0, -1.0, 0.0, 0.0, -1.0, 0.0, 0.0, -1.0, 0.0, 0.0, -1.0, 0.0, 0.0, -1.0, 0.0, 0.0, -1.0, 0.0, 0.0, -1.0, 0.0, 0.0, -1.0, 0.0, 0.0, -1.0, 0.0, 0.0, -1.0, 0.0, 0.0, -1.0, 0.0, 0.0, -1.0, 0.0, 0.0, -1.0, 0.0, 0.0, 1.0, 0.0, 0.0, 1.0, 0.0, 0.0, 1.0, 0.0, 0.0, 1.0, 0.0, 0.0, 1.0, 0.0, 0.0, 1.0, 1.0, 0.0, 0.0, 1.0, 0.0, 0.0, 1.0, 0.0, 0.0, 1.0, 0.0, 0.0, 1.0, 0.0, 0.0, 1.0, 0.0, 0.0, 0.0, 0.0, -1.0, 0.0, 0.0, -1.0, 0.0, 0.0, -1.0, 0.0, 0.0, -1.0, 0.0, 0.0, -1.0, 0.0, 0.0, -1.0, -1.0, 0.0, 0.0, -1.0, 0.0, 0.0, -1.0, 0.0, 0.0, -1.0, 0.0, 0.0, -1.0, 0.0, 0.0, -1.0, 0.0, 0.0, 0.0, 0.0, 1.0, 0.0, 0.0, 1.0, 0.0, 0.0, 1.0, 0.0, 0.0, 1.0, 0.0, 0.0, 1.0, 0.0, 0.0, 1.0, 0.0, 1.0, 0.0, 0.0, 1.0, 0.0, 0.0, 1.0, 0.0, 0.0, 1.0, 0.0, 0.0, 1.0, 0.0, 0.0, 1.0, 0.0, 1.0, 0.0, 0.0, 1.0, 0.0, 0.0, 1.0, 0.0, 0.0, 1.0, 0.0, 0.0, 1.0, 0.0, 0.0, 1.0, 0.0, 0.0, 0.0, 0.0, -1.0, 0.0, 0.0, -1.0, 0.0, 0.0, -1.0, 0.0, 0.0, -1.0, 0.0, 0.0, -1.0, 0.0, 0.0, -1.0, -1.0, 0.0, 0.0, -1.0, 0.0, 0.0, -1.0, 0.0, 0.0, -1.0, 0.0, 0.0, -1.0, 0.0, 0.0, -1.0, 0.0, 0.0, 0.0, 0.0, 1.0, 0.0, 0.0, 1.0, 0.0, 0.0, 1.0, 0.0, 0.0, 1.0, 0.0, 0.0, 1.0, 0.0, 0.0, 1.0, 0.0, 1.0, 0.0, 0.0, 1.0, 0.0, 0.0, 1.0, 0.0, 0.0, 1.0, 0.0, 0.0, 1.0, 0.0, 0.0, 1.0, 0.0, 1.0, 0.0, 0.0, 1.0, 0.0, 0.0, 1.0, 0.0, 0.0, 1.0, 0.0, 0.0, 1.0, 0.0, 0.0, 1.0, 0.0, 0.0, 0.0, 0.0, -1.0, 0.0, 0.0, -1.0, 0.0, 0.0, -1.0, 0.0, 0.0, -1.0, 0.0, 0.0, -1.0, 0.0, 0.0, -1.0, -1.0, 0.0, 0.0, -1.0, 0.0, 0.0, -1.0, 0.0, 0.0, -1.0, 0.0, 0.0, -1.0, 0.0, 0.0, -1.0, 0.0, 0.0, 0.0, 0.0, 1.0, 0.0, 0.0, 1.0, 0.0, 0.0, 1.0, 0.0, 0.0, 1.0, 0.0, 0.0, 1.0, 0.0, 0.0, 1.0, 0.0, 1.0, 0.0, 0.0, 1.0, 0.0, 0.0, 1.0, 0.0, 0.0, 1.0, 0.0, 0.0, 1.0, 0.0, 0.0, 1.0, 0.0, 0.0, 1.0, 0.0, 0.0, 1.0, 0.0, 0.0, 1.0, 0.0, 0.0, 1.0, 0.0, 0.0, 1.0, 0.0, 0.0, 1.0, 0.0, 1.0, 0.0, 0.0, 1.0, 0.0, 0.0, 1.0, 0.0, 0.0, 1.0, 0.0, 0.0, 1.0, 0.0, 0.0, 1.0, 0.0, 0.0, 1.0, 0.0, 0.0, 1.0, 0.0, 0.0, 1.0, 0.0, 0.0, 1.0, 0.0, 0.0, 1.0, 0.0, 0.0, 1.0, 0.0, 0.0, 0.0, -1.0, 0.0, 0.0, -1.0, 0.0, 0.0, -1.0, 0.0, 0.0, -1.0, 0.0, 0.0, -1.0, 0.0, 0.0, -1.0, 0.0, 0.0, -1.0, 0.0, 0.0, -1.0, 0.0, 0.0, -1.0, 0.0, 0.0, -1.0, 0.0, 0.0, -1.0, 0.0, 0.0, -1.0, 0.0, -1.0, 0.0, 0.0, -1.0, 0.0, 0.0, -1.0, 0.0, 0.0, -1.0, 0.0, 0.0, -1.0, 0.0, 0.0, -1.0, 0.0, 0.0, -1.0, 0.0, 0.0, -1.0, 0.0, 0.0, -1.0, 0.0, 0.0, -1.0, 0.0, 0.0, -1.0, 0.0, 0.0, -1.0, 0.0, 0.0, 0.0, 1.0, 0.0, 0.0, 1.0, 0.0, 0.0, 1.0, 0.0, 0.0, 1.0, 0.0, 0.0, 1.0, 0.0, 0.0, 1.0, 0.0, 0.0, 1.0, 0.0, 0.0, 1.0, 0.0, 0.0, 1.0, 0.0, 0.0, 1.0, 0.0, 0.0, 1.0, 0.0, 0.0, 1.0, 0.0, 1.0, 0.0, 0.0, 1.0, 0.0, 0.0, 1.0, 0.0, 0.0, 1.0, 0.0, 0.0, 1.0, 0.0, 0.0, 1.0, 0.0, 0.0, 1.0, 0.0, 0.0, 1.0, 0.0, 0.0, 1.0, 0.0, 0.0, 1.0, 0.0, 0.0, 1.0, 0.0, 0.0, 1.0, 0.0, 0.0, 0.0, -1.0, 0.0, 0.0, -1.0, 0.0, 0.0, -1.0, 0.0, 0.0, -1.0, 0.0, 0.0, -1.0, 0.0, 0.0, -1.0, 0.0, 0.0, -1.0, 0.0, 0.0, -1.0, 0.0, 0.0, -1.0, 0.0, 0.0, -1.0, 0.0, 0.0, -1.0, 0.0, 0.0, -1.0, 0.0, -1.0, 0.0, 0.0, -1.0, 0.0, 0.0, -1.0, 0.0, 0.0, -1.0, 0.0, 0.0, -1.0, 0.0, 0.0, -1.0, 0.0, 0.0, -1.0, 0.0, 0.0, -1.0, 0.0, 0.0, -1.0, 0.0, 0.0, -1.0, 0.0, 0.0, -1.0, 0.0, 0.0, -1.0, 0.0, 0.0, 0.0, 1.0, 0.0, 0.0, 1.0, 0.0, 0.0, 1.0, 0.0, 0.0, 1.0, 0.0, 0.0, 1.0, 0.0, 0.0, 1.0, 0.0, 0.0, 0.0, -1.0, 0.0, 0.0, -1.0, 0.0, 0.0, -1.0, 0.0, 0.0, -1.0, 0.0, 0.0, -1.0, 0.0, 0.0, -1.0, 0.0, 0.0, -1.0, 0.0, 0.0, -1.0, 0.0, 0.0, -1.0, 0.0, 0.0, -1.0, 0.0, 0.0, -1.0, 0.0, 0.0, -1.0, 0.0, 0.0, -1.0, 0.0, 0.0, -1.0, 0.0, 0.0, -1.0, 0.0, 0.0, -1.0, 0.0, 0.0, -1.0, 0.0, 0.0, -1.0, 0.0, 0.0, -1.0, 0.0, 0.0, -1.0, 0.0, 0.0, -1.0, 0.0, 0.0, -1.0, 0.0, 0.0, -1.0, 0.0, 0.0, -1.0, 0.0, 0.0, 1.0, 0.0, 0.0, 1.0, 0.0, 0.0, 1.0, 0.0, 0.0, 1.0, 0.0, 0.0, 1.0, 0.0, 0.0, 1.0, 0.0, 0.0, 1.0, 0.0, 0.0, 1.0, 0.0, 0.0, 1.0, 0.0, 0.0, 1.0, 0.0, 0.0, 1.0, 0.0, 0.0, 1.0, 0.0, 0.0, 1.0, 0.0, 0.0, 1.0, 0.0, 0.0, 1.0, 0.0, 0.0, 1.0, 0.0, 0.0, 1.0, 0.0, 0.0, 1.0, 0.0, 0.0, 1.0, 0.0, 0.0, 1.0, 0.0, 0.0, 1.0, 0.0, 0.0, 1.0, 0.0, 0.0, 1.0, 0.0, 0.0, 1.0, -1.0, 0.0, 0.0, -1.0, 0.0, 0.0, -1.0, 0.0, 0.0, -1.0, 0.0, 0.0, -1.0, 0.0, 0.0, -1.0, 0.0, 0.0, 0.0, 1.0, 0.0, 0.0, 1.0, 0.0, 0.0, 1.0, 0.0, 0.0, 1.0, 0.0, 0.0, 1.0, 0.0, 0.0, 1.0, 0.0, 1.0, 0.0, 0.0, 1.0, 0.0, 0.0, 1.0, 0.0, 0.0, 1.0, 0.0, 0.0, 1.0, 0.0, 0.0, 1.0, 0.0, 0.0, 0.0, -1.0, 0.0, 0.0, -1.0, 0.0, 0.0, -1.0, 0.0, 0.0, -1.0, 0.0, 0.0, -1.0, 0.0, 0.0, -1.0, 0.0, 0.0, 0.0, -1.0, 0.0, 0.0, -1.0, 0.0, 0.0, -1.0, 0.0, 0.0, -1.0, 0.0, 0.0, -1.0, 0.0, 0.0, -1.0, 0.0, 0.0, -1.0, 0.0, 0.0, -1.0, 0.0, 0.0, -1.0, 0.0, 0.0, -1.0, 0.0, 0.0, -1.0, 0.0, 0.0, -1.0, 0.0, 0.0, -1.0, 0.0, 0.0, -1.0, 0.0, 0.0, -1.0, 0.0, 0.0, -1.0, 0.0, 0.0, -1.0, 0.0, 0.0, -1.0, 0.0, 0.0, -1.0, 0.0, 0.0, -1.0, 0.0, 0.0, -1.0, 0.0, 0.0, -1.0, 0.0, 0.0, -1.0, 0.0, 0.0, -1.0, 0.0, 0.0, 1.0, 0.0, 0.0, 1.0, 0.0, 0.0, 1.0, 0.0, 0.0, 1.0, 0.0, 0.0, 1.0, 0.0, 0.0, 1.0, 0.0, 0.0, 1.0, 0.0, 0.0, 1.0, 0.0, 0.0, 1.0, 0.0, 0.0, 1.0, 0.0, 0.0, 1.0, 0.0, 0.0, 1.0, 0.0, 0.0, 1.0, 0.0, 0.0, 1.0, 0.0, 0.0, 1.0, 0.0, 0.0, 1.0, 0.0, 0.0, 1.0, 0.0, 0.0, 1.0, 0.0, 0.0, 1.0, 0.0, 0.0, 1.0, 0.0, 0.0, 1.0, 0.0, 0.0, 1.0, 0.0, 0.0, 1.0, 0.0, 0.0, 1.0, 1.0, 0.0, 0.0, 1.0, 0.0, 0.0, 1.0, 0.0, 0.0, 1.0, 0.0, 0.0, 1.0, 0.0, 0.0, 1.0, 0.0, 0.0, 0.0, -1.0, 0.0, 0.0, -1.0, 0.0, 0.0, -1.0, 0.0, 0.0, -1.0, 0.0, 0.0, -1.0, 0.0, 0.0, -1.0, 0.0, -1.0, 0.0, 0.0, -1.0, 0.0, 0.0, -1.0, 0.0, 0.0, -1.0, 0.0, 0.0, -1.0, 0.0, 0.0, -1.0, 0.0, 0.0, 0.0, 1.0, 0.0, 0.0, 1.0, 0.0, 0.0, 1.0, 0.0, 0.0, 1.0, 0.0, 0.0, 1.0, 0.0, 0.0, 1.0, 0.0, 0.0, -1.0, 0.0, 0.0, -1.0, 0.0, 0.0, -1.0, 0.0, 0.0, -1.0, 0.0, 0.0, -1.0, 0.0, 0.0, -1.0, 0.0, 0.0, 0.0, 1.0, 0.0, 0.0, 1.0, 0.0, 0.0, 1.0, 0.0, 0.0, 1.0, 0.0, 0.0, 1.0, 0.0, 0.0, 1.0, 0.0, 0.0, -1.0, 0.0, 0.0, -1.0, 0.0, 0.0, -1.0, 0.0, 0.0, -1.0, 0.0, 0.0, -1.0, 0.0, 0.0, -1.0, 0.0, 1.0, 0.0, 0.0, 1.0, 0.0, 0.0, 1.0, 0.0, 0.0, 1.0, 0.0, 0.0, 1.0, 0.0, 0.0, 1.0, 0.0, 0.0, 0.0, -1.0, 0.0, 0.0, -1.0, 0.0, 0.0, -1.0, 0.0, 0.0, -1.0, 0.0, 0.0, -1.0, 0.0, 0.0, -1.0, 0.0, 0.0, 1.0, 0.0, 0.0, 1.0, 0.0, 0.0, 1.0, 0.0, 0.0, 1.0, 0.0, 0.0, 1.0, 0.0, 0.0, 1.0])] * 3)])

# ---- objects
ob_vetrin1__0 = bpy.data.objects.new('vetrin1_(0)', me_vetrin1__0)

# ---- transforms, parenting, visibility, modifiers, constraints
ob_vetrin1__0.location = (0.0, 0.0, 0.0)
ob_vetrin1__0.rotation_euler = (1.571, -0.0, 0.0)

# ---- collection membership
col_collection.objects.link(ob_vetrin1__0)

# ---- scene / render settings (as saved in the file)
scene.frame_start = 1; scene.frame_end = 250; scene.frame_set(1)
scene.render.engine = 'BLENDER_EEVEE_NEXT'
scene.cycles.sampling_pattern = 'TABULATED_SOBOL'
scene.eevee.ray_tracing_options.trace_max_roughness = 0.0
bpy.context.view_layer.update()

# ---- added for rendering (the .blend has no active camera and no usable light): camera, sun
cam_auto = bpy.data.cameras.new('AutoCamera')
cam_auto.lens = 50.0
cam_auto.sensor_width = 36.0
cam_auto.clip_end = 2808.87
ob_auto_camera = bpy.data.objects.new('AutoCamera', cam_auto)
scene.collection.objects.link(ob_auto_camera)
ob_auto_camera.location = (160.05, -223.061, 108.04)
ob_auto_camera.rotation_euler = (1.09748, -7.21219e-08, 0.694738)
scene.camera = ob_auto_camera
light_auto_sun = bpy.data.lights.new('AutoSun', 'SUN')
light_auto_sun.energy = 3.0
light_auto_sun.angle = 0.0523599
ob_auto_sun = bpy.data.objects.new('AutoSun', light_auto_sun)
scene.collection.objects.link(ob_auto_sun)
ob_auto_sun.rotation_euler = (0.872665, 0.174533, 0.523599)
bpy.context.view_layer.update()
